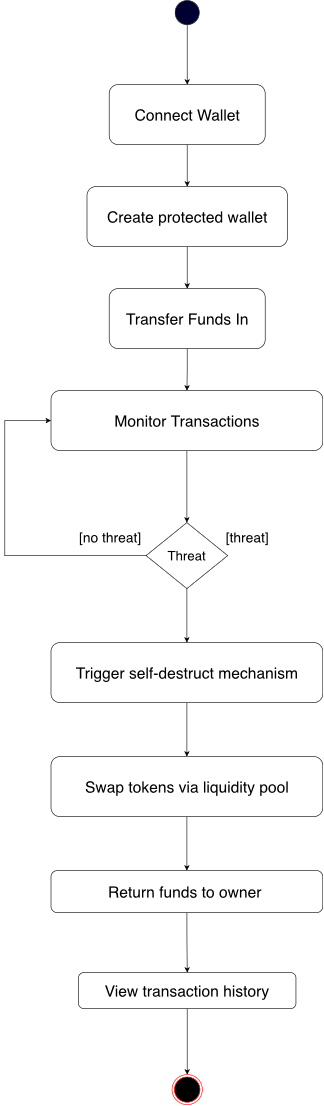

The diagram above was exported from draw.io. Its source (the exported page's mxGraphModel, read from the mxfile embedded in the PNG):
<mxGraphModel dx="2408" dy="1632" grid="1" gridSize="10" guides="1" tooltips="1" connect="1" arrows="1" fold="1" page="1" pageScale="1" pageWidth="827" pageHeight="1169" math="0" shadow="0">
  <root>
    <mxCell id="0" />
    <mxCell id="1" parent="0" />
    <mxCell id="RwQwfgG7xzDuOsOUxCjq-19" edge="1" parent="1" source="RwQwfgG7xzDuOsOUxCjq-2" style="edgeStyle=orthogonalEdgeStyle;rounded=0;orthogonalLoop=1;jettySize=auto;html=1;exitX=0.5;exitY=1;exitDx=0;exitDy=0;" target="RwQwfgG7xzDuOsOUxCjq-4">
      <mxGeometry relative="1" as="geometry" />
    </mxCell>
    <mxCell id="RwQwfgG7xzDuOsOUxCjq-2" parent="1" style="ellipse;whiteSpace=wrap;html=1;shapeInside=1;aspect=fixed;gradientColor=none;fillColor=#000033;" value="" vertex="1">
      <mxGeometry height="40" width="40" x="394" y="40" as="geometry" />
    </mxCell>
    <mxCell id="RwQwfgG7xzDuOsOUxCjq-20" edge="1" parent="1" source="RwQwfgG7xzDuOsOUxCjq-4" style="edgeStyle=orthogonalEdgeStyle;rounded=0;orthogonalLoop=1;jettySize=auto;html=1;exitX=0.5;exitY=1;exitDx=0;exitDy=0;entryX=0.5;entryY=0;entryDx=0;entryDy=0;" target="RwQwfgG7xzDuOsOUxCjq-5">
      <mxGeometry relative="1" as="geometry" />
    </mxCell>
    <mxCell id="RwQwfgG7xzDuOsOUxCjq-4" parent="1" style="rounded=1;whiteSpace=wrap;html=1;" value="&lt;font style=&quot;font-size: 26px;&quot;&gt;Connect Wallet&lt;/font&gt;" vertex="1">
      <mxGeometry height="100" width="260" x="284" y="180" as="geometry" />
    </mxCell>
    <mxCell id="RwQwfgG7xzDuOsOUxCjq-21" edge="1" parent="1" source="RwQwfgG7xzDuOsOUxCjq-5" style="edgeStyle=orthogonalEdgeStyle;rounded=0;orthogonalLoop=1;jettySize=auto;html=1;exitX=0.5;exitY=1;exitDx=0;exitDy=0;" target="RwQwfgG7xzDuOsOUxCjq-6">
      <mxGeometry relative="1" as="geometry" />
    </mxCell>
    <mxCell id="RwQwfgG7xzDuOsOUxCjq-5" parent="1" style="rounded=1;whiteSpace=wrap;html=1;" value="&lt;font style=&quot;font-size: 26px;&quot;&gt;Create protected wallet&lt;/font&gt;" vertex="1">
      <mxGeometry height="100" width="334" x="247" y="350" as="geometry" />
    </mxCell>
    <mxCell id="RwQwfgG7xzDuOsOUxCjq-22" edge="1" parent="1" source="RwQwfgG7xzDuOsOUxCjq-6" style="edgeStyle=orthogonalEdgeStyle;rounded=0;orthogonalLoop=1;jettySize=auto;html=1;exitX=0.5;exitY=1;exitDx=0;exitDy=0;" target="RwQwfgG7xzDuOsOUxCjq-8">
      <mxGeometry relative="1" as="geometry" />
    </mxCell>
    <mxCell id="RwQwfgG7xzDuOsOUxCjq-6" parent="1" style="rounded=1;whiteSpace=wrap;html=1;" value="&lt;font style=&quot;font-size: 26px;&quot;&gt;Transfer Funds In&lt;/font&gt;" vertex="1">
      <mxGeometry height="100" width="260" x="284" y="520" as="geometry" />
    </mxCell>
    <mxCell id="RwQwfgG7xzDuOsOUxCjq-24" edge="1" parent="1" source="RwQwfgG7xzDuOsOUxCjq-8" style="edgeStyle=orthogonalEdgeStyle;rounded=0;orthogonalLoop=1;jettySize=auto;html=1;exitX=0.5;exitY=1;exitDx=0;exitDy=0;" target="RwQwfgG7xzDuOsOUxCjq-9">
      <mxGeometry relative="1" as="geometry" />
    </mxCell>
    <mxCell id="RwQwfgG7xzDuOsOUxCjq-8" parent="1" style="rounded=1;whiteSpace=wrap;html=1;" value="&lt;span style=&quot;font-size: 26px;&quot;&gt;Monitor Transactions&lt;/span&gt;" vertex="1">
      <mxGeometry height="100" width="453" x="187" y="690" as="geometry" />
    </mxCell>
    <mxCell id="RwQwfgG7xzDuOsOUxCjq-25" edge="1" parent="1" source="RwQwfgG7xzDuOsOUxCjq-9" style="edgeStyle=orthogonalEdgeStyle;rounded=0;orthogonalLoop=1;jettySize=auto;html=1;exitX=0;exitY=0.5;exitDx=0;exitDy=0;entryX=0;entryY=0.5;entryDx=0;entryDy=0;" target="RwQwfgG7xzDuOsOUxCjq-8">
      <mxGeometry relative="1" as="geometry">
        <Array as="points">
          <mxPoint x="110" y="965" />
          <mxPoint x="110" y="740" />
        </Array>
      </mxGeometry>
    </mxCell>
    <mxCell id="RwQwfgG7xzDuOsOUxCjq-26" edge="1" parent="1" source="RwQwfgG7xzDuOsOUxCjq-9" style="edgeStyle=orthogonalEdgeStyle;rounded=0;orthogonalLoop=1;jettySize=auto;html=1;exitX=0.5;exitY=1;exitDx=0;exitDy=0;" target="RwQwfgG7xzDuOsOUxCjq-10">
      <mxGeometry relative="1" as="geometry" />
    </mxCell>
    <mxCell id="RwQwfgG7xzDuOsOUxCjq-9" parent="1" style="rhombus;whiteSpace=wrap;html=1;shapeInside=1;" value="&lt;font style=&quot;font-size: 22px;&quot;&gt;Threat&lt;/font&gt;" vertex="1">
      <mxGeometry height="110" width="136" x="345.5" y="910" as="geometry" />
    </mxCell>
    <mxCell id="RwQwfgG7xzDuOsOUxCjq-27" edge="1" parent="1" source="RwQwfgG7xzDuOsOUxCjq-10" style="edgeStyle=orthogonalEdgeStyle;rounded=0;orthogonalLoop=1;jettySize=auto;html=1;exitX=0.5;exitY=1;exitDx=0;exitDy=0;entryX=0.5;entryY=0;entryDx=0;entryDy=0;" target="RwQwfgG7xzDuOsOUxCjq-11">
      <mxGeometry relative="1" as="geometry" />
    </mxCell>
    <mxCell id="RwQwfgG7xzDuOsOUxCjq-10" parent="1" style="rounded=1;whiteSpace=wrap;html=1;" value="&lt;font style=&quot;font-size: 26px;&quot;&gt;Trigger self-destruct mechanism&lt;/font&gt;" vertex="1">
      <mxGeometry height="100" width="453" x="187" y="1110" as="geometry" />
    </mxCell>
    <mxCell id="RwQwfgG7xzDuOsOUxCjq-28" edge="1" parent="1" source="RwQwfgG7xzDuOsOUxCjq-11" style="edgeStyle=orthogonalEdgeStyle;rounded=0;orthogonalLoop=1;jettySize=auto;html=1;exitX=0.5;exitY=1;exitDx=0;exitDy=0;entryX=0.5;entryY=0;entryDx=0;entryDy=0;" target="RwQwfgG7xzDuOsOUxCjq-12">
      <mxGeometry relative="1" as="geometry" />
    </mxCell>
    <mxCell id="RwQwfgG7xzDuOsOUxCjq-11" parent="1" style="rounded=1;whiteSpace=wrap;html=1;" value="&lt;font style=&quot;font-size: 26px;&quot;&gt;Swap tokens via liquidity pool&lt;/font&gt;" vertex="1">
      <mxGeometry height="100" width="453" x="187" y="1300" as="geometry" />
    </mxCell>
    <mxCell id="RwQwfgG7xzDuOsOUxCjq-29" edge="1" parent="1" source="RwQwfgG7xzDuOsOUxCjq-12" style="edgeStyle=orthogonalEdgeStyle;rounded=0;orthogonalLoop=1;jettySize=auto;html=1;exitX=0.5;exitY=1;exitDx=0;exitDy=0;entryX=0.5;entryY=0;entryDx=0;entryDy=0;" target="RwQwfgG7xzDuOsOUxCjq-13">
      <mxGeometry relative="1" as="geometry" />
    </mxCell>
    <mxCell id="RwQwfgG7xzDuOsOUxCjq-12" parent="1" style="rounded=1;whiteSpace=wrap;html=1;" value="&lt;font style=&quot;font-size: 26px;&quot;&gt;Return funds to owner&amp;nbsp;&lt;/font&gt;" vertex="1">
      <mxGeometry height="70" width="453" x="187" y="1490" as="geometry" />
    </mxCell>
    <mxCell id="RwQwfgG7xzDuOsOUxCjq-33" edge="1" parent="1" source="RwQwfgG7xzDuOsOUxCjq-13" style="edgeStyle=orthogonalEdgeStyle;rounded=0;orthogonalLoop=1;jettySize=auto;html=1;exitX=0.5;exitY=1;exitDx=0;exitDy=0;" target="RwQwfgG7xzDuOsOUxCjq-30">
      <mxGeometry relative="1" as="geometry" />
    </mxCell>
    <mxCell id="RwQwfgG7xzDuOsOUxCjq-13" parent="1" style="rounded=1;whiteSpace=wrap;html=1;" value="&lt;font style=&quot;font-size: 26px;&quot;&gt;View transaction history&lt;/font&gt;" vertex="1">
      <mxGeometry height="60" width="362.5" x="232.75" y="1660" as="geometry" />
    </mxCell>
    <mxCell id="RwQwfgG7xzDuOsOUxCjq-30" parent="1" style="ellipse;html=1;shape=endState;fillColor=#000000;strokeColor=#ff0000;" value="" vertex="1">
      <mxGeometry height="50" width="50.5" x="388.75" y="1830" as="geometry" />
    </mxCell>
    <mxCell id="RwQwfgG7xzDuOsOUxCjq-31" parent="1" style="text;html=1;whiteSpace=wrap;strokeColor=none;fillColor=none;align=center;verticalAlign=middle;rounded=0;" value="&lt;font style=&quot;font-size: 23px;&quot;&gt;[threat]&lt;/font&gt;" vertex="1">
      <mxGeometry height="30" width="60" x="484" y="920" as="geometry" />
    </mxCell>
    <mxCell id="RwQwfgG7xzDuOsOUxCjq-32" parent="1" style="text;html=1;whiteSpace=wrap;strokeColor=none;fillColor=none;align=center;verticalAlign=middle;rounded=0;" value="&lt;font style=&quot;font-size: 23px;&quot;&gt;[no threat]&lt;/font&gt;" vertex="1">
      <mxGeometry height="30" width="107.25" x="232.75" y="920" as="geometry" />
    </mxCell>
  </root>
</mxGraphModel>